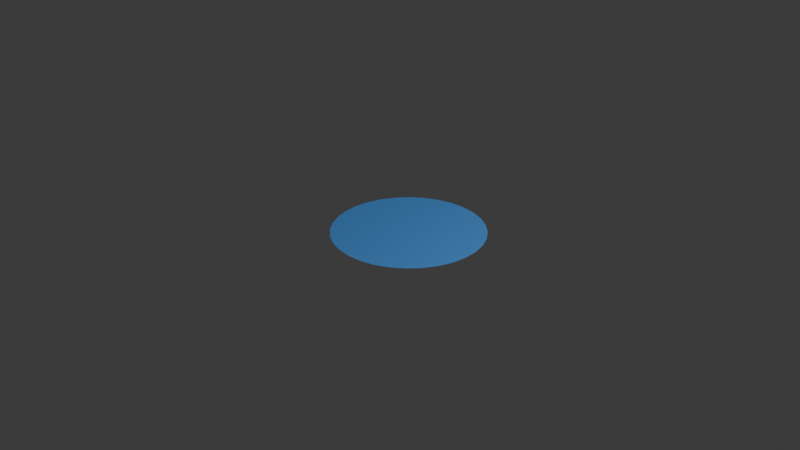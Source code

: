 # Source: blue_base.blend  (saved by Blender 5.2.44; exported with 4.5.12 LTS)
import bpy
from mathutils import Matrix  # noqa: F401  (used for matrix-valued properties, if any)

bpy.ops.wm.read_factory_settings(use_empty=True)
scene = bpy.context.scene
scene.name = 'Scene'

# ---- collections
col_collection = bpy.data.collections.new('Collection'); scene.collection.children.link(col_collection)

# ---- materials (node trees are filled in below, after node groups)
mat_material_001 = bpy.data.materials.new('Material.001')

# ---- material node trees
mat_material_001.use_nodes = True; mat_material_001.node_tree.nodes.clear()
_N = mat_material_001.node_tree.nodes; _L = mat_material_001.node_tree.links
n0 = _N.new('ShaderNodeBsdfPrincipled'); n0.name = 'Principled BSDF'; n0.location = (-200, 100)
n0.inputs[0].default_value = (0.08354, 0.3274, 0.8, 1.0)
n0.inputs[10].default_value = 0.005
n1 = _N.new('ShaderNodeOutputMaterial'); n1.name = 'Material Output'; n1.location = (200, 100)
_L.new(n0.outputs[0], n1.inputs[0])
n1.is_active_output = True

# ---- world
world_world = bpy.data.worlds.new('World'); scene.world = world_world
world_world.use_nodes = True; world_world.node_tree.nodes.clear()
_N = world_world.node_tree.nodes; _L = world_world.node_tree.links
n0 = _N.new('ShaderNodeOutputWorld'); n0.name = 'World Output'; n0.location = (200, 100)
n1 = _N.new('ShaderNodeBackground'); n1.name = 'Background'; n1.location = (-200, 100)
n1.inputs[0].default_value = (0.05088, 0.05088, 0.05088, 1.0)
_L.new(n1.outputs[0], n0.inputs[0])
n0.is_active_output = True
world_world.color = (0.05088, 0.05088, 0.05088)
world_world.sun_shadow_jitter_overblur = 0.0

# ---- cameras
cam_camera = bpy.data.cameras.new('Camera')
cam_camera.clip_end = 100.0
cam_camera.ortho_scale = 7.314

# ---- lights
light_light = bpy.data.lights.new('Light', 'POINT')
light_light.energy = 1000.0
light_light.shadow_soft_size = 0.1

# ---- meshes
me_circle = bpy.data.meshes.new('Circle')
me_circle.from_pydata([(0.0, 0.8, 0.0), (-0.1561, 0.7846, 0.0), (-0.3061, 0.7391, 0.0), (-0.4445, 0.6652, 0.0), (-0.5657, 0.5657, 0.0), (-0.6652, 0.4445, 0.0), (-0.7391, 0.3061, 0.0), (-0.7846, 0.1561, 0.0), (-0.8, 0.0, 0.0), (-0.7846, -0.1561, 0.0), (-0.7391, -0.3061, 0.0), (-0.6652, -0.4445, 0.0), (-0.5657, -0.5657, 0.0), (-0.4445, -0.6652, 0.0), (-0.3061, -0.7391, 0.0), (-0.1561, -0.7846, 0.0), (0.0, -0.8, 0.0), (0.1561, -0.7846, 0.0), (0.3061, -0.7391, 0.0), (0.4445, -0.6652, 0.0), (0.5657, -0.5657, 0.0), (0.6652, -0.4445, 0.0), (0.7391, -0.3061, 0.0), (0.7846, -0.1561, 0.0), (0.8, 0.0, 0.0), (0.7846, 0.1561, 0.0), (0.7391, 0.3061, 0.0), (0.6652, 0.4445, 0.0), (0.5657, 0.5657, 0.0), (0.4445, 0.6652, 0.0), (0.3061, 0.7391, 0.0), (0.1561, 0.7846, 0.0)], [], [(0, 1, 2, 3, 4, 5, 6, 7, 8, 9, 10, 11, 12, 13, 14, 15, 16, 17, 18, 19, 20, 21, 22, 23, 24, 25, 26, 27, 28, 29, 30, 31)])
_uv = me_circle.uv_layers.new(name='UVMap')
_uv.uv.foreach_set('vector', [0.5, 1.0, 0.4025, 0.9904, 0.3087, 0.9619, 0.2222, 0.9157, 0.1464, 0.8536, 0.08427, 0.7778, 0.03806, 0.6913, 0.009607, 0.5975, 0.0, 0.5, 0.009607, 0.4025, 0.03806, 0.3087, 0.08427, 0.2222, 0.1464, 0.1464, 0.2222, 0.08427, 0.3087, 0.03806, 0.4025, 0.009607, 0.5, 0.0, 0.5975, 0.009607, 0.6913, 0.03806, 0.7778, 0.08427, 0.8536, 0.1464, 0.9157, 0.2222, 0.9619, 0.3087, 0.9904, 0.4025, 1.0, 0.5, 0.9904, 0.5975, 0.9619, 0.6913, 0.9157, 0.7778, 0.8536, 0.8536, 0.7778, 0.9157, 0.6913, 0.9619, 0.5975, 0.9904])
me_circle.materials.append(mat_material_001)
me_circle.update()

# ---- objects
ob_light = bpy.data.objects.new('Light', light_light)
ob_camera = bpy.data.objects.new('Camera', cam_camera)
ob_circle = bpy.data.objects.new('Circle', me_circle)

# ---- transforms, parenting, visibility, modifiers, constraints
ob_light.location = (4.076, 1.005, 5.904)
ob_light.rotation_euler = (0.6503, 0.05522, 1.866)
ob_light.lock_rotations_4d = False
ob_light.empty_display_type = 'ARROWS'
ob_light.color = (0.0, 0.0, 0.0, 0.0)
ob_light.lineart.crease_threshold = 0.0
ob_camera.location = (7.359, -6.926, 4.958)
ob_camera.rotation_euler = (1.109, 0.0, 0.8149)
ob_camera.lock_rotations_4d = False
ob_camera.empty_display_type = 'ARROWS'
ob_camera.color = (0.0, 0.0, 0.0, 0.0)
ob_camera.display_type = 'WIRE'
ob_camera.lineart.crease_threshold = 0.0
ob_circle.location = (0.102, 0.03607, -0.1101)

# ---- collection membership
col_collection.objects.link(ob_light)
col_collection.objects.link(ob_camera)
col_collection.objects.link(ob_circle)

# ---- scene / render settings (as saved in the file)
scene.camera = ob_camera
scene.frame_start = 1; scene.frame_end = 250; scene.frame_set(1)
scene.render.engine = 'BLENDER_EEVEE_NEXT'
scene.render.bake_bias = 0.0
scene.render.bake_samples = 0
scene.render.compositor_device = 'GPU'
scene.eevee.use_volume_custom_range = False
scene.eevee.fast_gi_thickness_near = 0.1
scene.eevee.fast_gi_thickness_far = 0.0
scene.eevee.ray_tracing_options.screen_trace_thickness = 0.1
bpy.context.view_layer.update()
